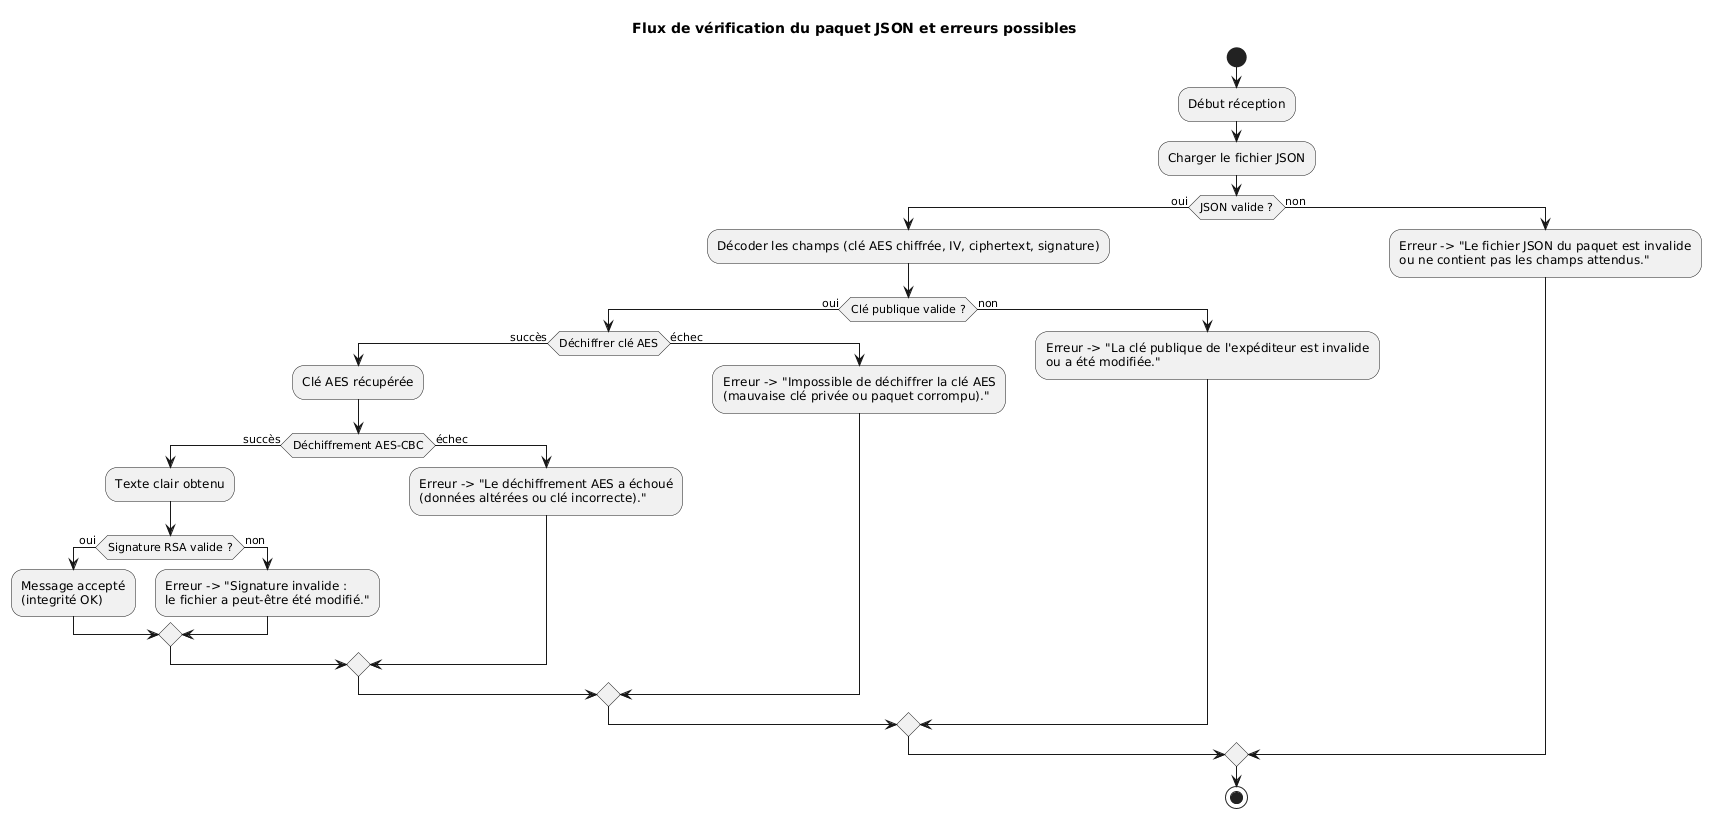

The diagram above was rendered by PlantUML. Its source (embedded in the PNG):
@startuml
title Flux de vérification du paquet JSON et erreurs possibles

start
:Début réception;
:Charger le fichier JSON;
if (JSON valide ?) then (oui)
  :Décoder les champs (clé AES chiffrée, IV, ciphertext, signature);
  if (Clé publique valide ?) then (oui)
  if (Déchiffrer clé AES) then (succès)
    :Clé AES récupérée;
    if (Déchiffrement AES-CBC) then (succès)
      :Texte clair obtenu;
      if (Signature RSA valide ?) then (oui)
        :Message accepté\n(integrité OK);
      else (non)
        :Erreur -> "Signature invalide :\nle fichier a peut-être été modifié.";
      endif
    else (échec)
      :Erreur -> "Le déchiffrement AES a échoué\n(données altérées ou clé incorrecte).";
    endif
  else (échec)
    :Erreur -> "Impossible de déchiffrer la clé AES\n(mauvaise clé privée ou paquet corrompu).";
  endif
  else (non)
    :Erreur -> "La clé publique de l'expéditeur est invalide\nou a été modifiée.";
  endif
else (non)
  :Erreur -> "Le fichier JSON du paquet est invalide\nou ne contient pas les champs attendus.";
endif

stop
@enduml